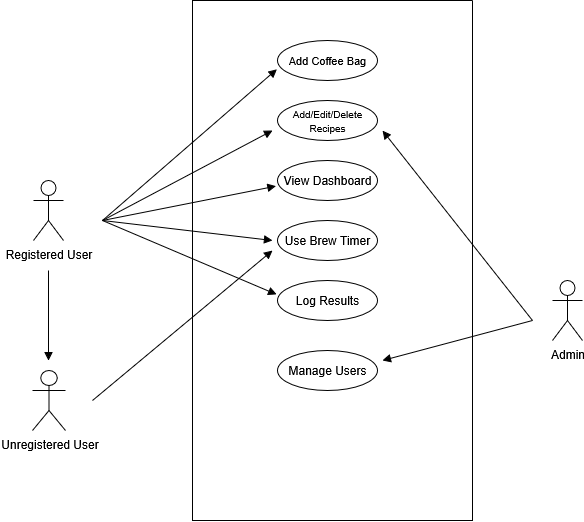

The diagram above was exported from draw.io. Its source (the exported page's mxGraphModel, read from the mxfile embedded in the PNG):
<mxGraphModel dx="786" dy="472" grid="1" gridSize="10" guides="1" tooltips="1" connect="1" arrows="1" fold="1" page="1" pageScale="1" pageWidth="850" pageHeight="1100" background="#ffffff" math="0" shadow="0">
  <root>
    <mxCell id="0" />
    <mxCell id="1" parent="0" />
    <mxCell id="mQEGQFIFIQ_DNNZiWjbI-2" value="Unregistered User" style="shape=umlActor;verticalLabelPosition=bottom;verticalAlign=top;html=1;" parent="1" vertex="1">
      <mxGeometry x="80" y="450" width="33" height="60" as="geometry" />
    </mxCell>
    <mxCell id="mQEGQFIFIQ_DNNZiWjbI-3" value="Registered User" style="shape=umlActor;verticalLabelPosition=bottom;verticalAlign=top;html=1;" parent="1" vertex="1">
      <mxGeometry x="81" y="260" width="30" height="60" as="geometry" />
    </mxCell>
    <mxCell id="mQEGQFIFIQ_DNNZiWjbI-4" value="" style="html=1;verticalAlign=bottom;endArrow=block;curved=0;rounded=0;" parent="1" edge="1">
      <mxGeometry width="80" relative="1" as="geometry">
        <mxPoint x="96" y="350" as="sourcePoint" />
        <mxPoint x="96" y="440" as="targetPoint" />
      </mxGeometry>
    </mxCell>
    <mxCell id="mQEGQFIFIQ_DNNZiWjbI-7" value="" style="html=1;verticalAlign=bottom;endArrow=block;curved=0;rounded=0;entryX=-0.006;entryY=0.717;entryDx=0;entryDy=0;entryPerimeter=0;" parent="1" target="mQEGQFIFIQ_DNNZiWjbI-11" edge="1">
      <mxGeometry x="0.0031" width="80" relative="1" as="geometry">
        <mxPoint x="150" y="300" as="sourcePoint" />
        <mxPoint x="320" y="160" as="targetPoint" />
        <mxPoint as="offset" />
      </mxGeometry>
    </mxCell>
    <mxCell id="mQEGQFIFIQ_DNNZiWjbI-8" value="" style="endArrow=none;html=1;rounded=0;" parent="1" edge="1">
      <mxGeometry width="50" height="50" relative="1" as="geometry">
        <mxPoint x="240" y="600" as="sourcePoint" />
        <mxPoint x="520" y="80" as="targetPoint" />
        <Array as="points">
          <mxPoint x="520" y="600" />
        </Array>
      </mxGeometry>
    </mxCell>
    <mxCell id="mQEGQFIFIQ_DNNZiWjbI-10" value="" style="endArrow=none;html=1;rounded=0;" parent="1" edge="1">
      <mxGeometry width="50" height="50" relative="1" as="geometry">
        <mxPoint x="240" y="600" as="sourcePoint" />
        <mxPoint x="520" y="80" as="targetPoint" />
        <Array as="points">
          <mxPoint x="240" y="80" />
        </Array>
      </mxGeometry>
    </mxCell>
    <mxCell id="mQEGQFIFIQ_DNNZiWjbI-11" value="&lt;font style=&quot;font-size: 11px;&quot;&gt;Add Coffee Bag&lt;/font&gt;" style="ellipse;whiteSpace=wrap;html=1;align=center;newEdgeStyle={&quot;edgeStyle&quot;:&quot;entityRelationEdgeStyle&quot;,&quot;startArrow&quot;:&quot;none&quot;,&quot;endArrow&quot;:&quot;none&quot;,&quot;segment&quot;:10,&quot;curved&quot;:1,&quot;sourcePerimeterSpacing&quot;:0,&quot;targetPerimeterSpacing&quot;:0};treeFolding=1;treeMoving=1;" parent="1" vertex="1">
      <mxGeometry x="325" y="120.00000000000023" width="100" height="40" as="geometry" />
    </mxCell>
    <mxCell id="mQEGQFIFIQ_DNNZiWjbI-12" value="&lt;font style=&quot;font-size: 10px;&quot;&gt;Add/Edit/Delete Recipes&lt;/font&gt;" style="ellipse;whiteSpace=wrap;html=1;align=center;newEdgeStyle={&quot;edgeStyle&quot;:&quot;entityRelationEdgeStyle&quot;,&quot;startArrow&quot;:&quot;none&quot;,&quot;endArrow&quot;:&quot;none&quot;,&quot;segment&quot;:10,&quot;curved&quot;:1,&quot;sourcePerimeterSpacing&quot;:0,&quot;targetPerimeterSpacing&quot;:0};treeFolding=1;treeMoving=1;" parent="1" vertex="1">
      <mxGeometry x="325" y="180" width="100" height="40" as="geometry" />
    </mxCell>
    <mxCell id="mQEGQFIFIQ_DNNZiWjbI-13" value="Use Brew Timer" style="ellipse;whiteSpace=wrap;html=1;align=center;newEdgeStyle={&quot;edgeStyle&quot;:&quot;entityRelationEdgeStyle&quot;,&quot;startArrow&quot;:&quot;none&quot;,&quot;endArrow&quot;:&quot;none&quot;,&quot;segment&quot;:10,&quot;curved&quot;:1,&quot;sourcePerimeterSpacing&quot;:0,&quot;targetPerimeterSpacing&quot;:0};treeFolding=1;treeMoving=1;" parent="1" vertex="1">
      <mxGeometry x="325" y="300" width="100" height="40" as="geometry" />
    </mxCell>
    <mxCell id="mQEGQFIFIQ_DNNZiWjbI-14" value="Log Results" style="ellipse;whiteSpace=wrap;html=1;align=center;newEdgeStyle={&quot;edgeStyle&quot;:&quot;entityRelationEdgeStyle&quot;,&quot;startArrow&quot;:&quot;none&quot;,&quot;endArrow&quot;:&quot;none&quot;,&quot;segment&quot;:10,&quot;curved&quot;:1,&quot;sourcePerimeterSpacing&quot;:0,&quot;targetPerimeterSpacing&quot;:0};treeFolding=1;treeMoving=1;" parent="1" vertex="1">
      <mxGeometry x="325" y="360" width="100" height="40" as="geometry" />
    </mxCell>
    <mxCell id="mQEGQFIFIQ_DNNZiWjbI-15" value="View Dashboard" style="ellipse;whiteSpace=wrap;html=1;align=center;newEdgeStyle={&quot;edgeStyle&quot;:&quot;entityRelationEdgeStyle&quot;,&quot;startArrow&quot;:&quot;none&quot;,&quot;endArrow&quot;:&quot;none&quot;,&quot;segment&quot;:10,&quot;curved&quot;:1,&quot;sourcePerimeterSpacing&quot;:0,&quot;targetPerimeterSpacing&quot;:0};treeFolding=1;treeMoving=1;" parent="1" vertex="1">
      <mxGeometry x="325" y="240" width="100" height="40" as="geometry" />
    </mxCell>
    <mxCell id="mQEGQFIFIQ_DNNZiWjbI-16" value="" style="html=1;verticalAlign=bottom;endArrow=block;curved=0;rounded=0;" parent="1" edge="1">
      <mxGeometry x="0.0031" width="80" relative="1" as="geometry">
        <mxPoint x="150" y="300" as="sourcePoint" />
        <mxPoint x="320" y="210" as="targetPoint" />
        <mxPoint as="offset" />
      </mxGeometry>
    </mxCell>
    <mxCell id="mQEGQFIFIQ_DNNZiWjbI-17" value="" style="html=1;verticalAlign=bottom;endArrow=block;curved=0;rounded=0;entryX=-0.015;entryY=0.641;entryDx=0;entryDy=0;entryPerimeter=0;" parent="1" target="mQEGQFIFIQ_DNNZiWjbI-15" edge="1">
      <mxGeometry x="0.0031" width="80" relative="1" as="geometry">
        <mxPoint x="150" y="300" as="sourcePoint" />
        <mxPoint x="310" y="270" as="targetPoint" />
        <mxPoint as="offset" />
      </mxGeometry>
    </mxCell>
    <mxCell id="mQEGQFIFIQ_DNNZiWjbI-18" value="" style="html=1;verticalAlign=bottom;endArrow=block;curved=0;rounded=0;" parent="1" edge="1">
      <mxGeometry x="0.0031" width="80" relative="1" as="geometry">
        <mxPoint x="150" y="300" as="sourcePoint" />
        <mxPoint x="320" y="320" as="targetPoint" />
        <mxPoint as="offset" />
      </mxGeometry>
    </mxCell>
    <mxCell id="mQEGQFIFIQ_DNNZiWjbI-20" value="" style="html=1;verticalAlign=bottom;endArrow=block;curved=0;rounded=0;entryX=-0.01;entryY=0.348;entryDx=0;entryDy=0;entryPerimeter=0;" parent="1" target="mQEGQFIFIQ_DNNZiWjbI-14" edge="1">
      <mxGeometry x="0.0031" width="80" relative="1" as="geometry">
        <mxPoint x="150" y="300" as="sourcePoint" />
        <mxPoint x="310" y="370" as="targetPoint" />
        <mxPoint as="offset" />
      </mxGeometry>
    </mxCell>
    <mxCell id="mQEGQFIFIQ_DNNZiWjbI-21" value="" style="html=1;verticalAlign=bottom;endArrow=block;curved=0;rounded=0;" parent="1" edge="1">
      <mxGeometry x="0.0031" width="80" relative="1" as="geometry">
        <mxPoint x="140" y="480" as="sourcePoint" />
        <mxPoint x="320" y="330" as="targetPoint" />
        <mxPoint as="offset" />
      </mxGeometry>
    </mxCell>
    <mxCell id="mQEGQFIFIQ_DNNZiWjbI-22" value="Admin" style="shape=umlActor;verticalLabelPosition=bottom;verticalAlign=top;html=1;" parent="1" vertex="1">
      <mxGeometry x="600" y="360" width="30" height="60" as="geometry" />
    </mxCell>
    <mxCell id="mQEGQFIFIQ_DNNZiWjbI-23" value="Manage Users" style="ellipse;whiteSpace=wrap;html=1;align=center;newEdgeStyle={&quot;edgeStyle&quot;:&quot;entityRelationEdgeStyle&quot;,&quot;startArrow&quot;:&quot;none&quot;,&quot;endArrow&quot;:&quot;none&quot;,&quot;segment&quot;:10,&quot;curved&quot;:1,&quot;sourcePerimeterSpacing&quot;:0,&quot;targetPerimeterSpacing&quot;:0};treeFolding=1;treeMoving=1;" parent="1" vertex="1">
      <mxGeometry x="325" y="430" width="100" height="40" as="geometry" />
    </mxCell>
    <mxCell id="mQEGQFIFIQ_DNNZiWjbI-25" value="" style="html=1;verticalAlign=bottom;endArrow=block;curved=0;rounded=0;" parent="1" edge="1">
      <mxGeometry x="0.0031" width="80" relative="1" as="geometry">
        <mxPoint x="580" y="400" as="sourcePoint" />
        <mxPoint x="430" y="440" as="targetPoint" />
        <mxPoint as="offset" />
      </mxGeometry>
    </mxCell>
    <mxCell id="mQEGQFIFIQ_DNNZiWjbI-26" value="" style="html=1;verticalAlign=bottom;endArrow=block;curved=0;rounded=0;" parent="1" edge="1">
      <mxGeometry x="0.0031" width="80" relative="1" as="geometry">
        <mxPoint x="580" y="400" as="sourcePoint" />
        <mxPoint x="430" y="210" as="targetPoint" />
        <mxPoint as="offset" />
      </mxGeometry>
    </mxCell>
  </root>
</mxGraphModel>